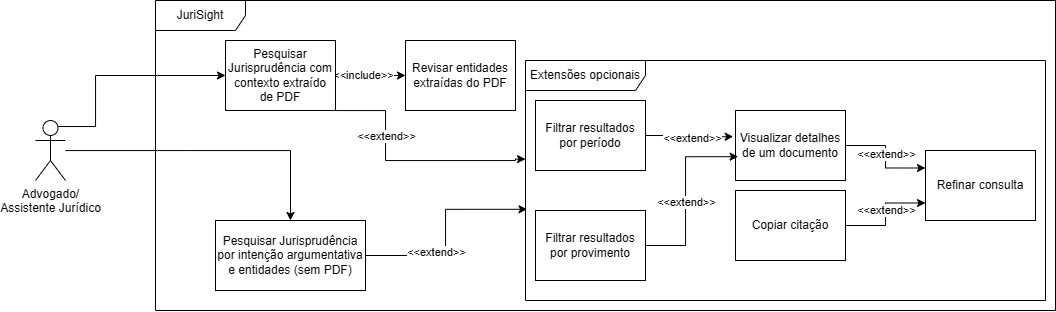

The diagram above was exported from draw.io. Its source (the exported page's mxGraphModel, read from the mxfile embedded in the PNG):
<mxGraphModel dx="1347" dy="753" grid="1" gridSize="10" guides="1" tooltips="1" connect="1" arrows="1" fold="1" page="1" pageScale="1" pageWidth="827" pageHeight="1169" math="0" shadow="0">
  <root>
    <mxCell id="0" />
    <mxCell id="1" parent="0" />
    <mxCell id="RG0BNyK7hpFU4uwuAOwJ-10" edge="1" parent="1" source="RG0BNyK7hpFU4uwuAOwJ-1" style="edgeStyle=orthogonalEdgeStyle;rounded=0;orthogonalLoop=1;jettySize=auto;html=1;" target="RG0BNyK7hpFU4uwuAOwJ-7">
      <mxGeometry relative="1" as="geometry">
        <Array as="points">
          <mxPoint x="220" y="300" />
          <mxPoint x="220" y="300" />
        </Array>
      </mxGeometry>
    </mxCell>
    <mxCell id="RG0BNyK7hpFU4uwuAOwJ-11" edge="1" parent="1" source="RG0BNyK7hpFU4uwuAOwJ-1" style="edgeStyle=orthogonalEdgeStyle;rounded=0;orthogonalLoop=1;jettySize=auto;html=1;entryX=0;entryY=0.5;entryDx=0;entryDy=0;exitX=0.75;exitY=0.1;exitDx=0;exitDy=0;exitPerimeter=0;" target="RG0BNyK7hpFU4uwuAOwJ-6">
      <mxGeometry relative="1" as="geometry">
        <Array as="points">
          <mxPoint x="130" y="276" />
          <mxPoint x="130" y="225" />
        </Array>
      </mxGeometry>
    </mxCell>
    <mxCell id="RG0BNyK7hpFU4uwuAOwJ-1" parent="1" style="shape=umlActor;verticalLabelPosition=bottom;verticalAlign=top;html=1;outlineConnect=0;" value="Advogado/&lt;div&gt;Assistente Jurídico&lt;div&gt;&lt;br&gt;&lt;/div&gt;&lt;/div&gt;" vertex="1">
      <mxGeometry height="60" width="30" x="70" y="270" as="geometry" />
    </mxCell>
    <mxCell id="RG0BNyK7hpFU4uwuAOwJ-5" parent="1" style="shape=umlFrame;whiteSpace=wrap;html=1;pointerEvents=0;width=90;height=30;" value="JuriSight" vertex="1">
      <mxGeometry height="310" width="900" x="190" y="150" as="geometry" />
    </mxCell>
    <mxCell id="RG0BNyK7hpFU4uwuAOwJ-14" edge="1" parent="1" source="RG0BNyK7hpFU4uwuAOwJ-6" style="edgeStyle=orthogonalEdgeStyle;rounded=0;orthogonalLoop=1;jettySize=auto;html=1;entryX=0;entryY=0.5;entryDx=0;entryDy=0;" target="RG0BNyK7hpFU4uwuAOwJ-13">
      <mxGeometry relative="1" as="geometry" />
    </mxCell>
    <mxCell id="RG0BNyK7hpFU4uwuAOwJ-19" connectable="0" parent="RG0BNyK7hpFU4uwuAOwJ-14" style="edgeLabel;html=1;align=center;verticalAlign=middle;resizable=0;points=[];" value="&amp;lt;&amp;lt;include&amp;gt;&amp;gt;" vertex="1">
      <mxGeometry relative="1" x="-0.2182" as="geometry">
        <mxPoint as="offset" />
      </mxGeometry>
    </mxCell>
    <mxCell id="RG0BNyK7hpFU4uwuAOwJ-6" parent="1" style="html=1;whiteSpace=wrap;" value="Pesquisar Jurisprudência com contexto extraído de PDF" vertex="1">
      <mxGeometry height="70" width="110" x="260" y="190" as="geometry" />
    </mxCell>
    <mxCell id="RG0BNyK7hpFU4uwuAOwJ-7" parent="1" style="html=1;whiteSpace=wrap;" value="&lt;p&gt;Pesquisar Jurisprudência por intenção argumentativa e entidades (sem PDF)&lt;/p&gt;" vertex="1">
      <mxGeometry height="70" width="150" x="250" y="370" as="geometry" />
    </mxCell>
    <mxCell id="RG0BNyK7hpFU4uwuAOwJ-8" parent="1" style="html=1;whiteSpace=wrap;" value="Filtrar resultados por período" vertex="1">
      <mxGeometry height="70" width="110" x="570" y="250" as="geometry" />
    </mxCell>
    <mxCell id="RG0BNyK7hpFU4uwuAOwJ-13" parent="1" style="html=1;whiteSpace=wrap;" value="&lt;p&gt;Revisar entidades extraídas do PDF&lt;/p&gt;" vertex="1">
      <mxGeometry height="70" width="110" x="440" y="190" as="geometry" />
    </mxCell>
    <mxCell id="RG0BNyK7hpFU4uwuAOwJ-21" parent="1" style="shape=umlFrame;whiteSpace=wrap;html=1;pointerEvents=0;width=120;height=30;" value="Extensões opcionais" vertex="1">
      <mxGeometry height="240" width="520" x="560" y="210" as="geometry" />
    </mxCell>
    <mxCell id="RG0BNyK7hpFU4uwuAOwJ-22" edge="1" parent="1" style="edgeStyle=orthogonalEdgeStyle;rounded=0;orthogonalLoop=1;jettySize=auto;html=1;entryX=0;entryY=0.411;entryDx=0;entryDy=0;entryPerimeter=0;" target="RG0BNyK7hpFU4uwuAOwJ-21" value=" ">
      <mxGeometry relative="1" as="geometry">
        <Array as="points">
          <mxPoint x="370" y="260" />
          <mxPoint x="420" y="260" />
          <mxPoint x="420" y="310" />
          <mxPoint x="550" y="310" />
          <mxPoint x="550" y="309" />
        </Array>
        <mxPoint x="370" y="256" as="sourcePoint" />
        <mxPoint x="500" y="344" as="targetPoint" />
      </mxGeometry>
    </mxCell>
    <mxCell id="RG0BNyK7hpFU4uwuAOwJ-23" connectable="0" parent="RG0BNyK7hpFU4uwuAOwJ-22" style="edgeLabel;html=1;align=center;verticalAlign=middle;resizable=0;points=[];" value="&amp;lt;&amp;lt;extend&amp;gt;&amp;gt;" vertex="1">
      <mxGeometry relative="1" x="-0.0444" as="geometry">
        <mxPoint x="-13" y="-25" as="offset" />
      </mxGeometry>
    </mxCell>
    <mxCell id="RG0BNyK7hpFU4uwuAOwJ-24" edge="1" parent="1" source="RG0BNyK7hpFU4uwuAOwJ-7" style="edgeStyle=orthogonalEdgeStyle;rounded=0;orthogonalLoop=1;jettySize=auto;html=1;entryX=0.003;entryY=0.62;entryDx=0;entryDy=0;entryPerimeter=0;" target="RG0BNyK7hpFU4uwuAOwJ-21">
      <mxGeometry relative="1" as="geometry" />
    </mxCell>
    <mxCell id="RG0BNyK7hpFU4uwuAOwJ-27" connectable="0" parent="RG0BNyK7hpFU4uwuAOwJ-24" style="edgeLabel;html=1;align=center;verticalAlign=middle;resizable=0;points=[];" value="&amp;lt;&amp;lt;extend&amp;gt;&amp;gt;" vertex="1">
      <mxGeometry relative="1" x="-0.1725" y="-1" as="geometry">
        <mxPoint x="-11" y="2" as="offset" />
      </mxGeometry>
    </mxCell>
    <mxCell id="RG0BNyK7hpFU4uwuAOwJ-29" parent="1" style="html=1;whiteSpace=wrap;" value="&lt;p&gt;Filtrar resultados por provimento&lt;/p&gt;" vertex="1">
      <mxGeometry height="70" width="110" x="570" y="360" as="geometry" />
    </mxCell>
    <mxCell id="RG0BNyK7hpFU4uwuAOwJ-38" edge="1" parent="1" source="RG0BNyK7hpFU4uwuAOwJ-31" style="edgeStyle=orthogonalEdgeStyle;rounded=0;orthogonalLoop=1;jettySize=auto;html=1;entryX=0;entryY=0.25;entryDx=0;entryDy=0;" target="RG0BNyK7hpFU4uwuAOwJ-33">
      <mxGeometry relative="1" as="geometry" />
    </mxCell>
    <mxCell id="RG0BNyK7hpFU4uwuAOwJ-41" connectable="0" parent="RG0BNyK7hpFU4uwuAOwJ-38" style="edgeLabel;html=1;align=center;verticalAlign=middle;resizable=0;points=[];" value="&amp;lt;&amp;lt;extend&amp;gt;&amp;gt;" vertex="1">
      <mxGeometry relative="1" x="-0.2031" as="geometry">
        <mxPoint y="8" as="offset" />
      </mxGeometry>
    </mxCell>
    <mxCell id="RG0BNyK7hpFU4uwuAOwJ-31" parent="1" style="html=1;whiteSpace=wrap;" value="&lt;p&gt;&lt;/p&gt;&lt;p&gt;Visualizar detalhes de um documento&lt;/p&gt;" vertex="1">
      <mxGeometry height="70" width="110" x="770" y="260" as="geometry" />
    </mxCell>
    <mxCell id="RG0BNyK7hpFU4uwuAOwJ-39" edge="1" parent="1" source="RG0BNyK7hpFU4uwuAOwJ-32" style="edgeStyle=orthogonalEdgeStyle;rounded=0;orthogonalLoop=1;jettySize=auto;html=1;entryX=0;entryY=0.75;entryDx=0;entryDy=0;" target="RG0BNyK7hpFU4uwuAOwJ-33">
      <mxGeometry relative="1" as="geometry" />
    </mxCell>
    <mxCell id="RG0BNyK7hpFU4uwuAOwJ-40" connectable="0" parent="RG0BNyK7hpFU4uwuAOwJ-39" style="edgeLabel;html=1;align=center;verticalAlign=middle;resizable=0;points=[];" value="&amp;lt;&amp;lt;extend&amp;gt;&amp;gt;" vertex="1">
      <mxGeometry relative="1" x="-0.4519" as="geometry">
        <mxPoint x="13" y="-15" as="offset" />
      </mxGeometry>
    </mxCell>
    <mxCell id="RG0BNyK7hpFU4uwuAOwJ-32" parent="1" style="html=1;whiteSpace=wrap;" value="Copiar citação" vertex="1">
      <mxGeometry height="70" width="110" x="770" y="340" as="geometry" />
    </mxCell>
    <mxCell id="RG0BNyK7hpFU4uwuAOwJ-33" parent="1" style="html=1;whiteSpace=wrap;" value="&lt;p&gt;&lt;/p&gt;&lt;p&gt;&lt;/p&gt;&lt;p&gt;Refinar consulta&lt;/p&gt;" vertex="1">
      <mxGeometry height="70" width="110" x="960" y="300" as="geometry" />
    </mxCell>
    <mxCell id="RG0BNyK7hpFU4uwuAOwJ-34" edge="1" parent="1" source="RG0BNyK7hpFU4uwuAOwJ-29" style="edgeStyle=orthogonalEdgeStyle;rounded=0;orthogonalLoop=1;jettySize=auto;html=1;entryX=0.024;entryY=0.66;entryDx=0;entryDy=0;entryPerimeter=0;" target="RG0BNyK7hpFU4uwuAOwJ-31">
      <mxGeometry relative="1" as="geometry">
        <Array as="points">
          <mxPoint x="720" y="395" />
          <mxPoint x="720" y="306" />
        </Array>
      </mxGeometry>
    </mxCell>
    <mxCell id="RG0BNyK7hpFU4uwuAOwJ-36" connectable="0" parent="RG0BNyK7hpFU4uwuAOwJ-34" style="edgeLabel;html=1;align=center;verticalAlign=middle;resizable=0;points=[];" value="&amp;lt;&amp;lt;extend&amp;gt;&amp;gt;" vertex="1">
      <mxGeometry relative="1" x="-0.0787" as="geometry">
        <mxPoint as="offset" />
      </mxGeometry>
    </mxCell>
    <mxCell id="RG0BNyK7hpFU4uwuAOwJ-35" edge="1" parent="1" source="RG0BNyK7hpFU4uwuAOwJ-8" style="edgeStyle=orthogonalEdgeStyle;rounded=0;orthogonalLoop=1;jettySize=auto;html=1;entryX=-0.021;entryY=0.374;entryDx=0;entryDy=0;entryPerimeter=0;" target="RG0BNyK7hpFU4uwuAOwJ-31">
      <mxGeometry relative="1" as="geometry" />
    </mxCell>
    <mxCell id="RG0BNyK7hpFU4uwuAOwJ-37" connectable="0" parent="RG0BNyK7hpFU4uwuAOwJ-35" style="edgeLabel;html=1;align=center;verticalAlign=middle;resizable=0;points=[];" value="&amp;lt;&amp;lt;extend&amp;gt;&amp;gt;" vertex="1">
      <mxGeometry relative="1" x="0.0652" y="-1" as="geometry">
        <mxPoint as="offset" />
      </mxGeometry>
    </mxCell>
  </root>
</mxGraphModel>